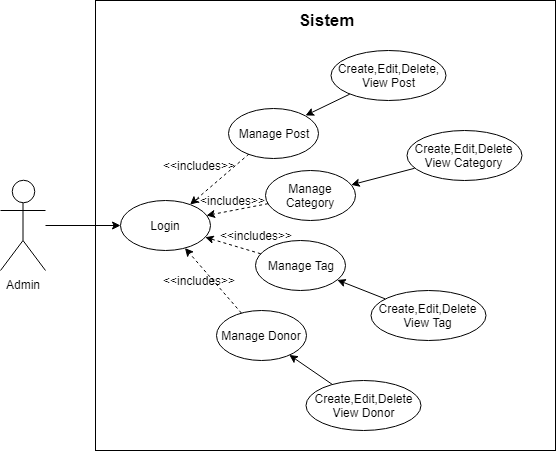

The diagram above was exported from draw.io. Its source (the exported page's mxGraphModel, read from the mxfile embedded in the PNG):
<mxGraphModel dx="840" dy="445" grid="1" gridSize="10" guides="1" tooltips="1" connect="1" arrows="1" fold="1" page="1" pageScale="1" pageWidth="827" pageHeight="1169" math="0" shadow="0">
  <root>
    <mxCell id="2jPXfXarFcH93HL13-lf-0" />
    <mxCell id="2jPXfXarFcH93HL13-lf-1" parent="2jPXfXarFcH93HL13-lf-0" />
    <mxCell id="Swv82igZcmVCRd8g7e93-0" value="" style="rounded=0;whiteSpace=wrap;html=1;fillColor=none;" vertex="1" parent="2jPXfXarFcH93HL13-lf-1">
      <mxGeometry x="235" y="90" width="460" height="450" as="geometry" />
    </mxCell>
    <mxCell id="2jPXfXarFcH93HL13-lf-2" style="rounded=0;orthogonalLoop=1;jettySize=auto;html=1;entryX=0;entryY=0.5;entryDx=0;entryDy=0;" edge="1" parent="2jPXfXarFcH93HL13-lf-1" source="2jPXfXarFcH93HL13-lf-3" target="2jPXfXarFcH93HL13-lf-4">
      <mxGeometry relative="1" as="geometry" />
    </mxCell>
    <mxCell id="2jPXfXarFcH93HL13-lf-3" value="Admin&lt;br&gt;" style="shape=umlActor;verticalLabelPosition=bottom;labelBackgroundColor=#ffffff;verticalAlign=top;html=1;outlineConnect=0;" vertex="1" parent="2jPXfXarFcH93HL13-lf-1">
      <mxGeometry x="140" y="270" width="45" height="90" as="geometry" />
    </mxCell>
    <mxCell id="2jPXfXarFcH93HL13-lf-4" value="Login" style="ellipse;whiteSpace=wrap;html=1;fillColor=none;" vertex="1" parent="2jPXfXarFcH93HL13-lf-1">
      <mxGeometry x="260" y="290" width="90" height="50" as="geometry" />
    </mxCell>
    <mxCell id="2jPXfXarFcH93HL13-lf-5" style="edgeStyle=none;rounded=0;orthogonalLoop=1;jettySize=auto;html=1;dashed=1;" edge="1" parent="2jPXfXarFcH93HL13-lf-1" source="2jPXfXarFcH93HL13-lf-6" target="2jPXfXarFcH93HL13-lf-4">
      <mxGeometry relative="1" as="geometry" />
    </mxCell>
    <mxCell id="2jPXfXarFcH93HL13-lf-6" value="Manage Post" style="ellipse;whiteSpace=wrap;html=1;fillColor=none;" vertex="1" parent="2jPXfXarFcH93HL13-lf-1">
      <mxGeometry x="368" y="197.5" width="90" height="50" as="geometry" />
    </mxCell>
    <mxCell id="2jPXfXarFcH93HL13-lf-7" style="rounded=0;orthogonalLoop=1;jettySize=auto;html=1;entryX=0.95;entryY=0.3;entryDx=0;entryDy=0;dashed=1;entryPerimeter=0;" edge="1" parent="2jPXfXarFcH93HL13-lf-1" source="2jPXfXarFcH93HL13-lf-8" target="2jPXfXarFcH93HL13-lf-4">
      <mxGeometry relative="1" as="geometry" />
    </mxCell>
    <mxCell id="2jPXfXarFcH93HL13-lf-8" value="Manage Category" style="ellipse;whiteSpace=wrap;html=1;fillColor=none;" vertex="1" parent="2jPXfXarFcH93HL13-lf-1">
      <mxGeometry x="405" y="260" width="90" height="50" as="geometry" />
    </mxCell>
    <mxCell id="2jPXfXarFcH93HL13-lf-9" style="edgeStyle=none;rounded=0;orthogonalLoop=1;jettySize=auto;html=1;dashed=1;" edge="1" parent="2jPXfXarFcH93HL13-lf-1" source="2jPXfXarFcH93HL13-lf-10" target="2jPXfXarFcH93HL13-lf-4">
      <mxGeometry relative="1" as="geometry" />
    </mxCell>
    <mxCell id="2jPXfXarFcH93HL13-lf-10" value="Manage Tag" style="ellipse;whiteSpace=wrap;html=1;fillColor=none;" vertex="1" parent="2jPXfXarFcH93HL13-lf-1">
      <mxGeometry x="395" y="330" width="90" height="50" as="geometry" />
    </mxCell>
    <mxCell id="2jPXfXarFcH93HL13-lf-11" style="edgeStyle=none;rounded=0;orthogonalLoop=1;jettySize=auto;html=1;" edge="1" parent="2jPXfXarFcH93HL13-lf-1" source="2jPXfXarFcH93HL13-lf-12" target="2jPXfXarFcH93HL13-lf-8">
      <mxGeometry relative="1" as="geometry" />
    </mxCell>
    <mxCell id="2jPXfXarFcH93HL13-lf-12" value="Create,Edit,Delete&lt;br&gt;View Category&lt;br&gt;" style="ellipse;whiteSpace=wrap;html=1;fillColor=none;" vertex="1" parent="2jPXfXarFcH93HL13-lf-1">
      <mxGeometry x="546" y="220" width="115" height="50" as="geometry" />
    </mxCell>
    <mxCell id="2jPXfXarFcH93HL13-lf-13" style="edgeStyle=none;rounded=0;orthogonalLoop=1;jettySize=auto;html=1;entryX=1;entryY=0;entryDx=0;entryDy=0;" edge="1" parent="2jPXfXarFcH93HL13-lf-1" source="2jPXfXarFcH93HL13-lf-14" target="2jPXfXarFcH93HL13-lf-6">
      <mxGeometry relative="1" as="geometry" />
    </mxCell>
    <mxCell id="2jPXfXarFcH93HL13-lf-14" value="Create,Edit,Delete,&lt;br&gt;View Post&lt;br&gt;" style="ellipse;whiteSpace=wrap;html=1;fillColor=none;" vertex="1" parent="2jPXfXarFcH93HL13-lf-1">
      <mxGeometry x="470" y="140" width="115" height="50" as="geometry" />
    </mxCell>
    <mxCell id="2jPXfXarFcH93HL13-lf-15" style="edgeStyle=none;rounded=0;orthogonalLoop=1;jettySize=auto;html=1;" edge="1" parent="2jPXfXarFcH93HL13-lf-1" source="2jPXfXarFcH93HL13-lf-16" target="2jPXfXarFcH93HL13-lf-10">
      <mxGeometry relative="1" as="geometry" />
    </mxCell>
    <mxCell id="2jPXfXarFcH93HL13-lf-16" value="Create,Edit,Delete&lt;br&gt;View Tag&lt;br&gt;" style="ellipse;whiteSpace=wrap;html=1;fillColor=none;" vertex="1" parent="2jPXfXarFcH93HL13-lf-1">
      <mxGeometry x="510" y="380" width="115" height="50" as="geometry" />
    </mxCell>
    <mxCell id="2jPXfXarFcH93HL13-lf-20" style="edgeStyle=none;rounded=0;orthogonalLoop=1;jettySize=auto;html=1;dashed=1;" edge="1" parent="2jPXfXarFcH93HL13-lf-1" source="2jPXfXarFcH93HL13-lf-18" target="2jPXfXarFcH93HL13-lf-4">
      <mxGeometry relative="1" as="geometry" />
    </mxCell>
    <mxCell id="2jPXfXarFcH93HL13-lf-18" value="Manage Donor" style="ellipse;whiteSpace=wrap;html=1;fillColor=none;" vertex="1" parent="2jPXfXarFcH93HL13-lf-1">
      <mxGeometry x="355.5" y="400" width="90" height="50" as="geometry" />
    </mxCell>
    <mxCell id="9xspPlXFTaagU2ET28QH-0" style="edgeStyle=none;rounded=0;orthogonalLoop=1;jettySize=auto;html=1;" edge="1" parent="2jPXfXarFcH93HL13-lf-1" source="2jPXfXarFcH93HL13-lf-19" target="2jPXfXarFcH93HL13-lf-18">
      <mxGeometry relative="1" as="geometry" />
    </mxCell>
    <mxCell id="2jPXfXarFcH93HL13-lf-19" value="Create,Edit,Delete&lt;br&gt;View Donor&lt;br&gt;" style="ellipse;whiteSpace=wrap;html=1;fillColor=none;" vertex="1" parent="2jPXfXarFcH93HL13-lf-1">
      <mxGeometry x="445.5" y="470" width="115" height="50" as="geometry" />
    </mxCell>
    <mxCell id="3muKLol-4-OfR2nyvWjh-0" value="&lt;b&gt;&lt;font style=&quot;font-size: 17px&quot;&gt;Sistem&lt;/font&gt;&lt;/b&gt;" style="text;html=1;strokeColor=none;fillColor=none;align=center;verticalAlign=middle;whiteSpace=wrap;rounded=0;" vertex="1" parent="2jPXfXarFcH93HL13-lf-1">
      <mxGeometry x="445" y="100" width="40" height="20" as="geometry" />
    </mxCell>
    <mxCell id="xH41r2uQ2T2eVuQ9HFMs-0" value="&amp;lt;&amp;lt;includes&amp;gt;&amp;gt;" style="text;html=1;strokeColor=none;fillColor=none;align=center;verticalAlign=middle;whiteSpace=wrap;rounded=0;" vertex="1" parent="2jPXfXarFcH93HL13-lf-1">
      <mxGeometry x="287.5" y="245" width="100" height="20" as="geometry" />
    </mxCell>
    <mxCell id="xH41r2uQ2T2eVuQ9HFMs-2" value="&amp;lt;&amp;lt;includes&amp;gt;&amp;gt;" style="text;html=1;strokeColor=none;fillColor=none;align=center;verticalAlign=middle;whiteSpace=wrap;rounded=0;" vertex="1" parent="2jPXfXarFcH93HL13-lf-1">
      <mxGeometry x="318" y="280" width="100" height="20" as="geometry" />
    </mxCell>
    <mxCell id="xH41r2uQ2T2eVuQ9HFMs-3" value="&amp;lt;&amp;lt;includes&amp;gt;&amp;gt;" style="text;html=1;strokeColor=none;fillColor=none;align=center;verticalAlign=middle;whiteSpace=wrap;rounded=0;" vertex="1" parent="2jPXfXarFcH93HL13-lf-1">
      <mxGeometry x="345" y="315" width="100" height="20" as="geometry" />
    </mxCell>
    <mxCell id="xH41r2uQ2T2eVuQ9HFMs-4" value="&amp;lt;&amp;lt;includes&amp;gt;&amp;gt;" style="text;html=1;strokeColor=none;fillColor=none;align=center;verticalAlign=middle;whiteSpace=wrap;rounded=0;" vertex="1" parent="2jPXfXarFcH93HL13-lf-1">
      <mxGeometry x="287.5" y="360" width="100" height="20" as="geometry" />
    </mxCell>
  </root>
</mxGraphModel>